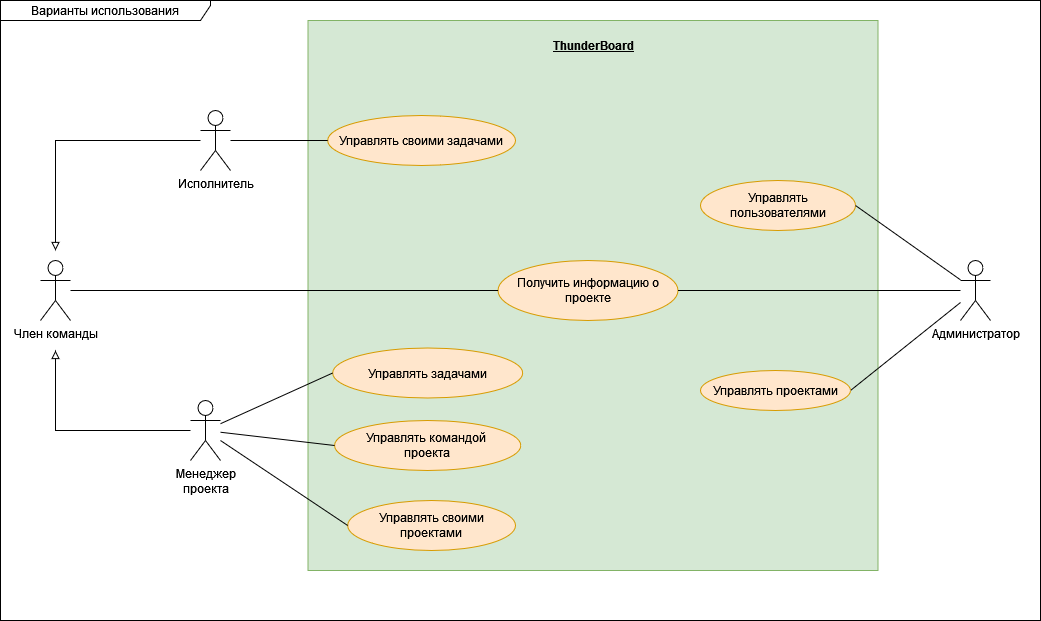

The diagram above was exported from draw.io. Its source (the exported page's mxGraphModel, read from the mxfile embedded in the PNG):
<mxGraphModel dx="1434" dy="746" grid="1" gridSize="10" guides="1" tooltips="1" connect="1" arrows="1" fold="1" page="1" pageScale="1" pageWidth="1169" pageHeight="827" math="0" shadow="0">
  <root>
    <mxCell id="0" />
    <mxCell id="1" parent="0" />
    <mxCell id="GLMFBdCi1oCmCL03dTun-25" value="" style="html=1;dropTarget=0;whiteSpace=wrap;fillColor=#d5e8d4;strokeColor=#82b366;" parent="1" vertex="1">
      <mxGeometry x="317.5" y="200" width="570" height="550" as="geometry" />
    </mxCell>
    <mxCell id="GLMFBdCi1oCmCL03dTun-1" value="&lt;div&gt;Член команды&lt;br&gt;&lt;/div&gt;" style="shape=umlActor;verticalLabelPosition=bottom;verticalAlign=top;html=1;outlineConnect=0;" parent="1" vertex="1">
      <mxGeometry x="50" y="440" width="30" height="60" as="geometry" />
    </mxCell>
    <mxCell id="GLMFBdCi1oCmCL03dTun-4" value="Исполнитель" style="shape=umlActor;verticalLabelPosition=bottom;verticalAlign=top;html=1;outlineConnect=0;" parent="1" vertex="1">
      <mxGeometry x="210" y="290" width="30" height="60" as="geometry" />
    </mxCell>
    <mxCell id="GLMFBdCi1oCmCL03dTun-5" value="&lt;div&gt;Менеджер&lt;/div&gt;&lt;div&gt;проекта&lt;/div&gt;" style="shape=umlActor;verticalLabelPosition=bottom;verticalAlign=top;html=1;outlineConnect=0;" parent="1" vertex="1">
      <mxGeometry x="200" y="580" width="30" height="60" as="geometry" />
    </mxCell>
    <mxCell id="GLMFBdCi1oCmCL03dTun-8" value="" style="endArrow=none;html=1;rounded=0;endFill=0;startArrow=block;startFill=0;" parent="1" target="GLMFBdCi1oCmCL03dTun-5" edge="1">
      <mxGeometry width="50" height="50" relative="1" as="geometry">
        <mxPoint x="65" y="530" as="sourcePoint" />
        <mxPoint x="270" y="613" as="targetPoint" />
        <Array as="points">
          <mxPoint x="65" y="610" />
        </Array>
      </mxGeometry>
    </mxCell>
    <mxCell id="GLMFBdCi1oCmCL03dTun-9" value="" style="endArrow=none;html=1;rounded=0;endFill=0;startArrow=block;startFill=0;" parent="1" target="GLMFBdCi1oCmCL03dTun-4" edge="1">
      <mxGeometry width="50" height="50" relative="1" as="geometry">
        <mxPoint x="65" y="430" as="sourcePoint" />
        <mxPoint x="280" y="563" as="targetPoint" />
        <Array as="points">
          <mxPoint x="65" y="320" />
        </Array>
      </mxGeometry>
    </mxCell>
    <mxCell id="GLMFBdCi1oCmCL03dTun-11" value="Управлять задачами" style="ellipse;whiteSpace=wrap;html=1;fillColor=#ffe6cc;strokeColor=#d79b00;" parent="1" vertex="1">
      <mxGeometry x="342.19" y="527.5" width="190" height="50" as="geometry" />
    </mxCell>
    <mxCell id="GLMFBdCi1oCmCL03dTun-13" value="&lt;div&gt;Получить информацию о проекте&lt;/div&gt;" style="ellipse;whiteSpace=wrap;html=1;fillColor=#ffe6cc;strokeColor=#d79b00;" parent="1" vertex="1">
      <mxGeometry x="507.5" y="440" width="180" height="60" as="geometry" />
    </mxCell>
    <mxCell id="GLMFBdCi1oCmCL03dTun-16" value="" style="endArrow=none;html=1;rounded=0;entryX=0;entryY=0.5;entryDx=0;entryDy=0;" parent="1" source="GLMFBdCi1oCmCL03dTun-5" target="GLMFBdCi1oCmCL03dTun-11" edge="1">
      <mxGeometry width="50" height="50" relative="1" as="geometry">
        <mxPoint x="280" y="590" as="sourcePoint" />
        <mxPoint x="520" y="410" as="targetPoint" />
      </mxGeometry>
    </mxCell>
    <mxCell id="GLMFBdCi1oCmCL03dTun-18" value="" style="endArrow=none;html=1;rounded=0;entryX=0;entryY=0.5;entryDx=0;entryDy=0;" parent="1" source="GLMFBdCi1oCmCL03dTun-1" target="GLMFBdCi1oCmCL03dTun-13" edge="1">
      <mxGeometry width="50" height="50" relative="1" as="geometry">
        <mxPoint x="470" y="460" as="sourcePoint" />
        <mxPoint x="520" y="410" as="targetPoint" />
      </mxGeometry>
    </mxCell>
    <mxCell id="GLMFBdCi1oCmCL03dTun-23" value="Варианты использования" style="shape=umlFrame;whiteSpace=wrap;html=1;pointerEvents=0;width=210;height=20;" parent="1" vertex="1">
      <mxGeometry x="10" y="180" width="1040" height="620" as="geometry" />
    </mxCell>
    <mxCell id="GLMFBdCi1oCmCL03dTun-27" value="&lt;div&gt;Управлять командой&amp;nbsp;&lt;/div&gt;&lt;div&gt;проекта&lt;/div&gt;" style="ellipse;whiteSpace=wrap;html=1;fillColor=#ffe6cc;strokeColor=#d79b00;" parent="1" vertex="1">
      <mxGeometry x="344.06" y="600" width="186.25" height="50" as="geometry" />
    </mxCell>
    <mxCell id="GLMFBdCi1oCmCL03dTun-28" value="" style="endArrow=none;html=1;rounded=0;entryX=0;entryY=0.5;entryDx=0;entryDy=0;" parent="1" source="GLMFBdCi1oCmCL03dTun-5" target="GLMFBdCi1oCmCL03dTun-27" edge="1">
      <mxGeometry width="50" height="50" relative="1" as="geometry">
        <mxPoint x="470" y="490" as="sourcePoint" />
        <mxPoint x="520" y="440" as="targetPoint" />
      </mxGeometry>
    </mxCell>
    <mxCell id="GLMFBdCi1oCmCL03dTun-29" value="Управлять пользователями" style="ellipse;whiteSpace=wrap;html=1;fillColor=#ffe6cc;strokeColor=#d79b00;" parent="1" vertex="1">
      <mxGeometry x="710" y="360" width="155" height="50" as="geometry" />
    </mxCell>
    <mxCell id="GLMFBdCi1oCmCL03dTun-30" value="" style="endArrow=none;html=1;rounded=0;exitX=1;exitY=0.5;exitDx=0;exitDy=0;" parent="1" source="GLMFBdCi1oCmCL03dTun-29" target="GLMFBdCi1oCmCL03dTun-49" edge="1">
      <mxGeometry width="50" height="50" relative="1" as="geometry">
        <mxPoint x="470" y="490" as="sourcePoint" />
        <mxPoint x="520" y="440" as="targetPoint" />
      </mxGeometry>
    </mxCell>
    <mxCell id="GLMFBdCi1oCmCL03dTun-32" value="" style="endArrow=none;html=1;rounded=0;entryX=1;entryY=0.5;entryDx=0;entryDy=0;" parent="1" source="GLMFBdCi1oCmCL03dTun-49" target="DlbZdIHzd7oVlVPWz-om-2" edge="1">
      <mxGeometry width="50" height="50" relative="1" as="geometry">
        <mxPoint x="470" y="490" as="sourcePoint" />
        <mxPoint x="870" y="705" as="targetPoint" />
      </mxGeometry>
    </mxCell>
    <mxCell id="GLMFBdCi1oCmCL03dTun-48" value="&lt;u&gt;&lt;b&gt;ThunderBoard&lt;br&gt;&lt;/b&gt;&lt;/u&gt;" style="text;html=1;strokeColor=none;fillColor=none;align=center;verticalAlign=middle;whiteSpace=wrap;rounded=0;" parent="1" vertex="1">
      <mxGeometry x="572.5" y="210" width="60" height="30" as="geometry" />
    </mxCell>
    <mxCell id="GLMFBdCi1oCmCL03dTun-49" value="&lt;div&gt;Администратор&lt;/div&gt;" style="shape=umlActor;verticalLabelPosition=bottom;verticalAlign=top;html=1;outlineConnect=0;" parent="1" vertex="1">
      <mxGeometry x="970" y="440" width="30" height="60" as="geometry" />
    </mxCell>
    <mxCell id="GLMFBdCi1oCmCL03dTun-60" value="Управлять своими проектами" style="ellipse;whiteSpace=wrap;html=1;fillColor=#ffe6cc;strokeColor=#d79b00;" parent="1" vertex="1">
      <mxGeometry x="357.19" y="680" width="167.81" height="50" as="geometry" />
    </mxCell>
    <mxCell id="GLMFBdCi1oCmCL03dTun-61" value="" style="endArrow=none;html=1;rounded=0;entryX=0;entryY=0.5;entryDx=0;entryDy=0;" parent="1" source="GLMFBdCi1oCmCL03dTun-5" target="GLMFBdCi1oCmCL03dTun-60" edge="1">
      <mxGeometry width="50" height="50" relative="1" as="geometry">
        <mxPoint x="540" y="570" as="sourcePoint" />
        <mxPoint x="590" y="520" as="targetPoint" />
      </mxGeometry>
    </mxCell>
    <mxCell id="GLMFBdCi1oCmCL03dTun-64" value="" style="endArrow=none;html=1;rounded=0;exitX=1;exitY=0.5;exitDx=0;exitDy=0;" parent="1" source="GLMFBdCi1oCmCL03dTun-13" target="GLMFBdCi1oCmCL03dTun-49" edge="1">
      <mxGeometry width="50" height="50" relative="1" as="geometry">
        <mxPoint x="540" y="620" as="sourcePoint" />
        <mxPoint x="590" y="570" as="targetPoint" />
      </mxGeometry>
    </mxCell>
    <mxCell id="GLMFBdCi1oCmCL03dTun-73" value="Управлять своими задачами" style="ellipse;whiteSpace=wrap;html=1;fillColor=#ffe6cc;strokeColor=#d79b00;" parent="1" vertex="1">
      <mxGeometry x="337.19" y="295" width="187.81" height="50" as="geometry" />
    </mxCell>
    <mxCell id="GLMFBdCi1oCmCL03dTun-74" value="" style="endArrow=none;html=1;rounded=0;entryX=0;entryY=0.5;entryDx=0;entryDy=0;" parent="1" source="GLMFBdCi1oCmCL03dTun-4" target="GLMFBdCi1oCmCL03dTun-73" edge="1">
      <mxGeometry width="50" height="50" relative="1" as="geometry">
        <mxPoint x="540" y="520" as="sourcePoint" />
        <mxPoint x="590" y="470" as="targetPoint" />
      </mxGeometry>
    </mxCell>
    <mxCell id="DlbZdIHzd7oVlVPWz-om-2" value="Управлять проектами" style="ellipse;whiteSpace=wrap;html=1;fillColor=#ffe6cc;strokeColor=#d79b00;" parent="1" vertex="1">
      <mxGeometry x="710" y="550" width="150" height="40" as="geometry" />
    </mxCell>
  </root>
</mxGraphModel>